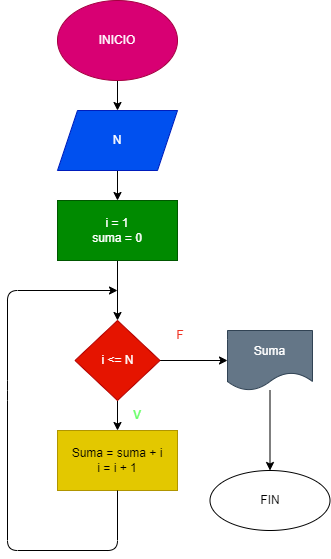

The diagram above was exported from draw.io. Its source (the exported page's mxGraphModel, read from the mxfile embedded in the PNG):
<mxGraphModel dx="1049" dy="518" grid="1" gridSize="10" guides="1" tooltips="1" connect="1" arrows="1" fold="1" page="1" pageScale="1" pageWidth="827" pageHeight="1169" math="0" shadow="0">
  <root>
    <mxCell id="0" />
    <mxCell id="1" parent="0" />
    <mxCell id="4" value="" style="edgeStyle=none;html=1;" edge="1" parent="1" source="2" target="3">
      <mxGeometry relative="1" as="geometry" />
    </mxCell>
    <mxCell id="2" value="INICIO" style="ellipse;whiteSpace=wrap;html=1;fillColor=#d80073;fontColor=#ffffff;strokeColor=#A50040;" vertex="1" parent="1">
      <mxGeometry x="50" y="130" width="120" height="80" as="geometry" />
    </mxCell>
    <mxCell id="6" value="" style="edgeStyle=none;html=1;" edge="1" parent="1" source="3" target="5">
      <mxGeometry relative="1" as="geometry" />
    </mxCell>
    <mxCell id="3" value="N" style="shape=parallelogram;perimeter=parallelogramPerimeter;whiteSpace=wrap;html=1;fixedSize=1;fillColor=#0050ef;strokeColor=#001DBC;fontColor=#ffffff;" vertex="1" parent="1">
      <mxGeometry x="50" y="240" width="120" height="60" as="geometry" />
    </mxCell>
    <mxCell id="8" value="" style="edgeStyle=none;html=1;" edge="1" parent="1" source="5" target="7">
      <mxGeometry relative="1" as="geometry" />
    </mxCell>
    <mxCell id="5" value="i = 1&lt;br&gt;suma = 0" style="whiteSpace=wrap;html=1;fillColor=#008a00;strokeColor=#005700;fontColor=#ffffff;" vertex="1" parent="1">
      <mxGeometry x="50" y="330" width="120" height="60" as="geometry" />
    </mxCell>
    <mxCell id="10" value="" style="edgeStyle=none;html=1;" edge="1" parent="1" source="7" target="9">
      <mxGeometry relative="1" as="geometry" />
    </mxCell>
    <mxCell id="13" value="" style="edgeStyle=none;html=1;" edge="1" parent="1" source="7" target="12">
      <mxGeometry relative="1" as="geometry" />
    </mxCell>
    <mxCell id="7" value="i &amp;lt;= N" style="rhombus;whiteSpace=wrap;html=1;fillColor=#e51400;strokeColor=#B20000;fontColor=#ffffff;" vertex="1" parent="1">
      <mxGeometry x="67.5" y="450" width="85" height="80" as="geometry" />
    </mxCell>
    <mxCell id="9" value="Suma = suma + i&lt;br&gt;i = i + 1" style="whiteSpace=wrap;html=1;fillColor=#e3c800;strokeColor=#B09500;fontColor=#000000;" vertex="1" parent="1">
      <mxGeometry x="50" y="560" width="120" height="60" as="geometry" />
    </mxCell>
    <mxCell id="11" value="" style="endArrow=classic;html=1;exitX=0.5;exitY=1;exitDx=0;exitDy=0;" edge="1" parent="1" source="9">
      <mxGeometry width="50" height="50" relative="1" as="geometry">
        <mxPoint x="100" y="480" as="sourcePoint" />
        <mxPoint x="110" y="420" as="targetPoint" />
        <Array as="points">
          <mxPoint x="110" y="680" />
          <mxPoint y="680" />
          <mxPoint y="520" />
          <mxPoint y="420" />
        </Array>
      </mxGeometry>
    </mxCell>
    <mxCell id="15" value="" style="edgeStyle=none;html=1;" edge="1" parent="1" source="12" target="14">
      <mxGeometry relative="1" as="geometry" />
    </mxCell>
    <mxCell id="12" value="Suma" style="shape=document;whiteSpace=wrap;html=1;boundedLbl=1;fillColor=#647687;strokeColor=#314354;fontColor=#ffffff;" vertex="1" parent="1">
      <mxGeometry x="220" y="460" width="85" height="60" as="geometry" />
    </mxCell>
    <mxCell id="14" value="FIN" style="ellipse;whiteSpace=wrap;html=1;" vertex="1" parent="1">
      <mxGeometry x="202.5" y="600" width="120" height="60" as="geometry" />
    </mxCell>
    <mxCell id="16" value="&lt;font color=&quot;#f03224&quot;&gt;F&lt;/font&gt;" style="text;html=1;strokeColor=none;fillColor=none;align=center;verticalAlign=middle;whiteSpace=wrap;rounded=0;" vertex="1" parent="1">
      <mxGeometry x="142.5" y="450" width="60" height="30" as="geometry" />
    </mxCell>
    <mxCell id="17" value="&lt;font color=&quot;#66ff66&quot;&gt;V&lt;/font&gt;" style="text;html=1;strokeColor=none;fillColor=none;align=center;verticalAlign=middle;whiteSpace=wrap;rounded=0;" vertex="1" parent="1">
      <mxGeometry x="100" y="530" width="60" height="30" as="geometry" />
    </mxCell>
  </root>
</mxGraphModel>